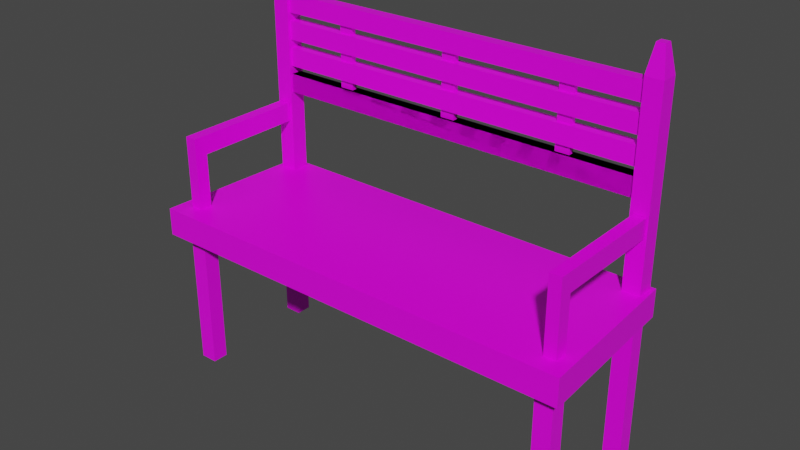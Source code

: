 # Source: Bench.blend  (saved by Blender 2.92.15; exported with 4.5.12 LTS)
import bpy
from mathutils import Matrix  # noqa: F401  (used for matrix-valued properties, if any)

bpy.ops.wm.read_factory_settings(use_empty=True)
scene = bpy.context.scene
scene.name = 'Scene'

# ---- collections
col_bench = bpy.data.collections.new('Bench'); scene.collection.children.link(col_bench)

# ---- images (referenced by path relative to the original .blend; pixels are not part of the script)
import os
ASSET_DIR = os.environ.get("B2B_ASSET_DIR", "")  # directory of the original .blend (textures are referenced by path, not embedded)
HERE = os.path.dirname(os.path.abspath(__file__))  # packed textures are extracted next to this script under _unpacked/

def load_image(name, relpath, width, height, colorspace="sRGB"):
    """Load a texture the original file referenced (path relative to the .blend, or extracted next to this script)."""
    p = next((c for c in (os.path.join(HERE, relpath), os.path.join(ASSET_DIR, relpath)) if relpath and os.path.exists(c)), "")
    if p:
        img = bpy.data.images.load(p, check_existing=True)
        img.name = name
    else:  # same state as the original file: an image datablock whose file is absent (Cycles renders it pink)
        img = bpy.data.images.new(name, width, height)
        img.source = "FILE"
        img.filepath = "//" + (relpath or name)
    img.colorspace_settings.name = colorspace
    return img
img_endesga_32_32x_png_006 = load_image('endesga-32-32x.png.006', 'endesga-32-32x.png', 1024, 1024, 'sRGB')

# ---- materials (node trees are filled in below, after node groups)
mat_material_007 = bpy.data.materials.new('Material.007')
mat_material_007.alpha_threshold = 0.0
mat_material_007.use_transparent_shadow = False
mat_material_007.line_color = (0.0, 0.0, 0.0, 1.0)

# ---- material node trees
mat_material_007.use_nodes = True; mat_material_007.node_tree.nodes.clear()
_N = mat_material_007.node_tree.nodes; _L = mat_material_007.node_tree.links
n0 = _N.new('ShaderNodeOutputMaterial'); n0.name = 'Material Output'; n0.location = (300, 300)
n1 = _N.new('ShaderNodeBsdfPrincipled'); n1.name = 'Principled BSDF'; n1.location = (10, 300)
n1.distribution = 'GGX'
n1.subsurface_method = 'BURLEY'
n1.inputs[2].default_value = 0.4
n1.inputs[3].default_value = 1.45
n1.inputs[27].default_value = (0.0, 0.0, 0.0, 1.0)
n1.inputs[28].default_value = 1.0
n2 = _N.new('ShaderNodeTexImage'); n2.name = 'Image Texture'; n2.location = (-324, 228)
n2.image = img_endesga_32_32x_png_006
_L.new(n1.outputs[0], n0.inputs[0])
_L.new(n2.outputs[0], n1.inputs[0])
n0.is_active_output = True

# ---- world
world_world = bpy.data.worlds.new('World'); scene.world = world_world
world_world.use_nodes = True; world_world.node_tree.nodes.clear()
_N = world_world.node_tree.nodes; _L = world_world.node_tree.links
n0 = _N.new('ShaderNodeOutputWorld'); n0.name = 'World Output'; n0.location = (300, 300)
n1 = _N.new('ShaderNodeBackground'); n1.name = 'Background'; n1.location = (10, 300)
n1.inputs[0].default_value = (0.05088, 0.05088, 0.05088, 1.0)
_L.new(n1.outputs[0], n0.inputs[0])
n0.is_active_output = True
world_world.color = (0.05088, 0.05088, 0.05088)
world_world.use_sun_shadow = False
world_world.sun_shadow_jitter_overblur = 0.0

# ---- meshes
me_cube_006 = bpy.data.meshes.new('Cube.006')
me_cube_006.from_pydata([(-0.7115, -1.915, 10.38), (-0.7115, -1.915, 12.38), (-0.7115, 1.963, 10.38), (-0.7115, 1.963, 12.38), (0.6413, -1.844, 10.38), (0.6413, -1.844, 12.38), (0.6413, 1.892, 10.38), (0.6413, 1.892, 12.38), (-0.4596, -1.658, 11.55), (-0.4596, -1.658, 0.07811), (-0.4596, -1.812, 11.55), (-0.4596, -1.812, 0.07811), (-0.5926, -1.658, 11.55), (-0.5926, -1.658, 0.07811), (-0.5926, -1.812, 11.55), (-0.5926, -1.812, 0.07811), (0.5608, -1.658, 11.55), (0.5608, -1.658, 0.07811), (0.5608, -1.812, 11.55), (0.5608, -1.812, 0.07811), (0.4278, -1.658, 11.55), (0.4278, -1.658, 0.07811), (0.4278, -1.812, 11.55), (0.4278, -1.812, 0.07811), (-0.4596, 1.86, 11.55), (-0.4596, 1.86, 0.07811), (-0.4596, 1.706, 11.55), (-0.4596, 1.706, 0.07811), (-0.5926, 1.86, 11.55), (-0.5926, 1.86, 0.07811), (-0.5926, 1.706, 11.55), (-0.5926, 1.706, 0.07811), (0.5608, 1.86, 11.55), (0.5608, 1.86, 0.07811), (0.5608, 1.706, 11.55), (0.5608, 1.706, 0.07811), (0.4278, 1.86, 11.55), (0.4278, 1.86, 0.07811), (0.4278, 1.706, 11.55), (0.4278, 1.706, 0.07811), (0.5819, 1.838, 10.38), (0.5819, -1.79, 10.38), (-0.6521, -1.856, 10.38), (-0.6521, 1.904, 10.38), (0.5819, -1.79, 11.53), (0.5819, 1.838, 11.53), (-0.6521, 1.904, 11.53), (-0.6521, -1.856, 11.53), (0.5721, -1.699, 27.93), (0.6111, -1.658, 12.34), (0.5721, -1.77, 27.93), (0.6111, -1.811, 12.34), (0.5056, -1.699, 27.93), (0.4666, -1.658, 12.34), (0.5056, -1.77, 27.93), (0.4666, -1.811, 12.34), (0.6111, -1.811, 25.98), (0.6111, -1.811, 24.03), (0.6111, -1.811, 22.08), (0.6111, -1.811, 20.13), (0.6111, -1.658, 25.98), (0.6111, -1.658, 24.03), (0.6111, -1.658, 22.08), (0.6111, -1.658, 20.13), (0.6111, -1.658, 18.18), (0.4666, -1.658, 25.98), (0.4666, -1.658, 24.03), (0.4666, -1.658, 22.08), (0.4666, -1.658, 20.13), (0.4666, -1.658, 18.18), (0.4666, -1.811, 20.13), (0.4666, -1.811, 22.08), (0.4666, -1.811, 24.03), (0.4666, -1.811, 25.98), (0.4666, -1.658, 20.13), (0.4666, -1.658, 22.08), (0.6111, -1.658, 22.08), (0.6111, -1.658, 20.13), (0.4666, -1.658, 22.08), (0.4666, -1.658, 24.03), (0.6111, -1.658, 24.03), (0.6111, -1.658, 22.08), (0.4666, -1.658, 24.03), (0.4666, -1.658, 25.98), (0.6111, -1.658, 25.98), (0.6111, -1.658, 24.03), (0.4919, -1.658, 20.44), (0.4919, -1.658, 21.77), (0.5859, -1.658, 21.77), (0.5859, -1.658, 20.44), (0.4919, -1.658, 22.39), (0.4919, -1.658, 23.72), (0.5859, -1.658, 23.72), (0.5859, -1.658, 22.39), (0.4919, -1.658, 24.34), (0.4919, -1.658, 25.67), (0.5859, -1.658, 25.67), (0.5859, -1.658, 24.34), (0.5721, 1.821, 27.93), (0.6111, 1.862, 12.34), (0.5721, 1.751, 27.93), (0.6111, 1.709, 12.34), (0.5056, 1.821, 27.93), (0.4666, 1.862, 12.34), (0.5056, 1.751, 27.93), (0.4666, 1.709, 12.34), (0.6111, 1.709, 25.98), (0.6111, 1.709, 24.03), (0.6111, 1.709, 22.08), (0.6111, 1.709, 20.13), (0.6111, 1.709, 18.18), (0.6111, 1.862, 25.98), (0.6111, 1.862, 24.03), (0.6111, 1.862, 22.08), (0.6111, 1.862, 20.13), (0.4666, 1.862, 25.98), (0.4666, 1.862, 24.03), (0.4666, 1.862, 22.08), (0.4666, 1.862, 20.13), (0.4666, 1.709, 18.18), (0.4666, 1.709, 20.13), (0.4666, 1.709, 22.08), (0.4666, 1.709, 24.03), (0.4666, 1.709, 25.98), (0.6111, 1.709, 20.13), (0.6111, 1.709, 22.08), (0.4666, 1.709, 22.08), (0.4666, 1.709, 20.13), (0.6111, 1.709, 22.08), (0.6111, 1.709, 24.03), (0.4666, 1.709, 24.03), (0.4666, 1.709, 22.08), (0.6111, 1.709, 24.03), (0.6111, 1.709, 25.98), (0.4666, 1.709, 25.98), (0.4666, 1.709, 24.03), (0.5859, 1.709, 20.44), (0.5859, 1.709, 21.77), (0.4919, 1.709, 21.77), (0.4919, 1.709, 20.44), (0.5859, 1.709, 22.39), (0.5859, 1.709, 23.72), (0.4919, 1.709, 23.72), (0.4919, 1.709, 22.39), (0.5859, 1.709, 24.34), (0.5859, 1.709, 25.67), (0.4919, 1.709, 25.67), (0.4919, 1.709, 24.34), (0.4901, -1.658, 18.47), (0.4901, -1.658, 19.84), (0.5877, -1.658, 19.84), (0.5877, -1.658, 18.47), (0.5877, 1.709, 18.47), (0.5877, 1.709, 19.84), (0.4901, 1.709, 19.84), (0.4901, 1.709, 18.47), (0.4901, -1.658, 18.47), (0.4901, -1.658, 19.84), (0.5877, -1.658, 19.84), (0.5877, -1.658, 18.47), (0.5877, 1.709, 18.47), (0.5877, 1.709, 19.84), (0.4901, 1.709, 19.84), (0.4901, 1.709, 18.47), (0.4647, -1.793, 16.26), (0.4647, -1.793, 17.63), (0.4647, -1.69, 17.63), (0.4647, -1.69, 16.26), (-0.4592, -1.69, 16.26), (-0.4592, -1.69, 17.63), (-0.4592, -1.793, 17.63), (-0.4592, -1.793, 16.26), (0.4647, 1.739, 16.26), (0.4647, 1.739, 17.63), (0.4647, 1.842, 17.63), (0.4647, 1.842, 16.26), (-0.4592, 1.842, 16.26), (-0.4592, 1.842, 17.63), (-0.4592, 1.739, 17.63), (-0.4592, 1.739, 16.26), (-0.5701, -1.69, 17.63), (-0.5701, -1.69, 16.26), (-0.5701, -1.793, 16.26), (-0.5701, -1.793, 17.63), (-0.5701, 1.842, 17.63), (-0.5701, 1.842, 16.26), (-0.5701, 1.739, 16.26), (-0.5701, 1.739, 17.63), (-0.4592, -1.69, 12.34), (-0.4592, -1.793, 12.34), (-0.4592, 1.842, 12.34), (-0.4592, 1.739, 12.34), (-0.5701, -1.69, 12.34), (-0.5701, -1.793, 12.34), (-0.5701, 1.842, 12.34), (-0.5701, 1.739, 12.34), (0.5877, 1.178, 19.84), (0.5877, 1.0, 19.84), (0.5877, 0.1143, 19.84), (0.5877, -0.06296, 19.84), (0.5877, -0.9491, 19.84), (0.5877, -1.126, 19.84), (0.4901, 1.178, 19.84), (0.4901, 1.0, 19.84), (0.4901, 0.1143, 19.84), (0.4901, -0.06296, 19.84), (0.4901, -0.9491, 19.84), (0.4901, -1.126, 19.84), (0.4919, -1.126, 20.44), (0.4919, -0.9491, 20.44), (0.4919, -0.06296, 20.44), (0.4919, 0.1143, 20.44), (0.4919, 1.0, 20.44), (0.4919, 1.178, 20.44), (0.5859, 1.178, 20.44), (0.5859, 1.0, 20.44), (0.5859, 0.1143, 20.44), (0.5859, -0.06296, 20.44), (0.5859, -0.9491, 20.44), (0.5859, -1.126, 20.44), (0.5859, 1.178, 21.77), (0.5859, 1.0, 21.77), (0.5859, 0.1143, 21.77), (0.5859, -0.06296, 21.77), (0.5859, -0.9491, 21.77), (0.5859, -1.126, 21.77), (0.4919, 1.178, 21.77), (0.4919, 1.0, 21.77), (0.4919, 0.1143, 21.77), (0.4919, -0.06296, 21.77), (0.4919, -0.9491, 21.77), (0.4919, -1.126, 21.77), (0.4919, -1.126, 22.39), (0.4919, -0.9491, 22.39), (0.4919, -0.06296, 22.39), (0.4919, 0.1143, 22.39), (0.4919, 1.0, 22.39), (0.4919, 1.178, 22.39), (0.5859, 1.178, 22.39), (0.5859, 1.0, 22.39), (0.5859, 0.1143, 22.39), (0.5859, -0.06296, 22.39), (0.5859, -0.9491, 22.39), (0.5859, -1.126, 22.39), (0.5859, 1.178, 23.72), (0.5859, 1.0, 23.72), (0.5859, 0.1143, 23.72), (0.5859, -0.06296, 23.72), (0.5859, -0.9491, 23.72), (0.5859, -1.126, 23.72), (0.4919, 1.178, 23.72), (0.4919, 1.0, 23.72), (0.4919, 0.1143, 23.72), (0.4919, -0.06296, 23.72), (0.4919, -0.9491, 23.72), (0.4919, -1.126, 23.72), (0.4919, -1.126, 24.34), (0.4919, -0.9491, 24.34), (0.4919, -0.06296, 24.34), (0.4919, 0.1143, 24.34), (0.4919, 1.0, 24.34), (0.4919, 1.178, 24.34), (0.5859, 1.178, 24.34), (0.5859, 1.0, 24.34), (0.5859, 0.1143, 24.34), (0.5859, -0.06296, 24.34), (0.5859, -0.9491, 24.34), (0.5859, -1.126, 24.34), (0.562, 1.152, 19.84), (0.5157, 1.152, 19.84), (0.5157, 1.026, 19.84), (0.562, 1.026, 19.84), (0.562, 0.08862, 19.84), (0.5157, 0.08862, 19.84), (0.5157, -0.0373, 19.84), (0.562, -0.0373, 19.84), (0.562, -0.9748, 19.84), (0.5157, -0.9748, 19.84), (0.5157, -1.101, 19.84), (0.562, -1.101, 19.84), (0.5602, 1.152, 21.77), (0.5175, 1.152, 21.77), (0.5175, 1.026, 21.77), (0.5602, 1.026, 21.77), (0.5602, 0.08862, 21.77), (0.5175, 0.08862, 21.77), (0.5175, -0.0373, 21.77), (0.5602, -0.0373, 21.77), (0.5602, -0.9748, 21.77), (0.5175, -0.9748, 21.77), (0.5175, -1.101, 21.77), (0.5602, -1.101, 21.77), (0.5602, 1.152, 23.72), (0.5175, 1.152, 23.72), (0.5175, 1.026, 23.72), (0.5602, 1.026, 23.72), (0.5602, 0.08862, 23.72), (0.5175, 0.08862, 23.72), (0.5175, -0.0373, 23.72), (0.5602, -0.0373, 23.72), (0.5602, -0.9748, 23.72), (0.5175, -0.9748, 23.72), (0.5175, -1.101, 23.72), (0.5602, -1.101, 23.72), (0.5157, 1.152, 20.46), (0.562, 1.152, 20.46), (0.562, 1.026, 20.46), (0.5157, 1.026, 20.46), (0.5157, 0.08862, 20.46), (0.562, 0.08862, 20.46), (0.562, -0.0373, 20.46), (0.5157, -0.0373, 20.46), (0.5157, -0.9748, 20.46), (0.562, -0.9748, 20.46), (0.562, -1.101, 20.46), (0.5157, -1.101, 20.46), (0.5175, 1.152, 22.38), (0.5602, 1.152, 22.38), (0.5602, 1.026, 22.38), (0.5175, 1.026, 22.38), (0.5175, 0.08862, 22.38), (0.5602, 0.08862, 22.38), (0.5602, -0.0373, 22.38), (0.5175, -0.0373, 22.38), (0.5175, -0.9748, 22.38), (0.5602, -0.9748, 22.38), (0.5602, -1.101, 22.38), (0.5175, -1.101, 22.38), (0.5175, 1.152, 24.33), (0.5602, 1.152, 24.33), (0.5602, 1.026, 24.33), (0.5175, 1.026, 24.33), (0.5175, 0.08862, 24.33), (0.5602, 0.08862, 24.33), (0.5602, -0.0373, 24.33), (0.5175, -0.0373, 24.33), (0.5175, -0.9748, 24.33), (0.5602, -0.9748, 24.33), (0.5602, -1.101, 24.33), (0.5175, -1.101, 24.33), (-0.7115, -1.915, 12.38), (-0.7115, 1.963, 12.38), (0.6413, -1.844, 12.38), (0.6413, 1.892, 12.38)], [], [(2, 3, 7, 6), (4, 5, 1, 0), (8, 10, 11, 9), (10, 14, 15, 11), (14, 12, 13, 15), (12, 8, 9, 13), (10, 8, 12, 14), (15, 13, 9, 11), (16, 18, 19, 17), (18, 22, 23, 19), (22, 20, 21, 23), (20, 16, 17, 21), (18, 16, 20, 22), (23, 21, 17, 19), (24, 26, 27, 25), (26, 30, 31, 27), (30, 28, 29, 31), (28, 24, 25, 29), (26, 24, 28, 30), (31, 29, 25, 27), (32, 34, 35, 33), (34, 38, 39, 35), (38, 36, 37, 39), (36, 32, 33, 37), (34, 32, 36, 38), (39, 37, 33, 35), (41, 42, 47, 44), (40, 41, 44, 45), (40, 45, 46, 43), (42, 43, 46, 47), (47, 46, 45, 44), (2, 0, 1, 3), (4, 6, 7, 5), (2, 43, 42, 0), (0, 42, 41, 4), (4, 41, 40, 6), (48, 52, 54, 50), (53, 49, 51, 55), (56, 50, 54, 73), (60, 48, 50, 56), (65, 52, 48, 60), (73, 54, 52, 65), (69, 148, 151, 64, 49, 53), (70, 71, 67, 68), (71, 72, 66, 67), (72, 73, 65, 66), (64, 63, 59, 51, 49), (152, 153, 150, 151), (59, 70, 55, 51), (63, 62, 58, 59), (62, 61, 57, 58), (61, 60, 56, 57), (55, 70, 68, 69, 53), (59, 58, 71, 70), (58, 57, 72, 71), (57, 56, 73, 72), (68, 67, 75, 74), (67, 62, 76, 75), (62, 63, 77, 76), (63, 68, 74, 77), (67, 66, 79, 78), (66, 61, 80, 79), (61, 62, 81, 80), (62, 67, 78, 81), (66, 65, 83, 82), (65, 60, 84, 83), (60, 61, 85, 84), (61, 66, 82, 85), (74, 75, 87, 86), (75, 76, 88, 87), (76, 77, 89, 88), (77, 74, 86, 89), (78, 79, 91, 90), (79, 80, 92, 91), (80, 81, 93, 92), (81, 78, 90, 93), (82, 83, 95, 94), (83, 84, 96, 95), (84, 85, 97, 96), (85, 82, 94, 97), (98, 102, 104, 100), (103, 99, 101, 105), (106, 100, 104, 123), (111, 98, 100, 106), (115, 102, 98, 111), (123, 104, 102, 115), (103, 118, 114, 99), (120, 121, 117, 118), (121, 122, 116, 117), (122, 123, 115, 116), (99, 114, 109, 110, 101), (118, 117, 113, 114), (117, 116, 112, 113), (116, 115, 111, 112), (101, 110, 119, 105), (114, 113, 108, 109), (113, 112, 107, 108), (112, 111, 106, 107), (105, 119, 120, 118, 103), (155, 152, 151, 148), (109, 108, 125, 124), (108, 121, 126, 125), (121, 120, 127, 126), (120, 109, 124, 127), (108, 107, 129, 128), (107, 122, 130, 129), (122, 121, 131, 130), (121, 108, 128, 131), (107, 106, 133, 132), (106, 123, 134, 133), (123, 122, 135, 134), (122, 107, 132, 135), (124, 125, 137, 136), (125, 126, 138, 137), (126, 127, 139, 138), (127, 124, 136, 139), (128, 129, 141, 140), (129, 130, 142, 141), (130, 131, 143, 142), (131, 128, 140, 143), (132, 133, 145, 144), (133, 134, 146, 145), (134, 135, 147, 146), (135, 132, 144, 147), (69, 68, 149, 148), (68, 63, 150, 149), (63, 64, 151, 150), (110, 109, 153, 152), (109, 120, 154, 153), (120, 119, 155, 154), (119, 110, 152, 155), (153, 154, 149, 150), (154, 155, 148, 149), (6, 40, 43, 2), (168, 169, 166, 167), (171, 168, 167, 164), (169, 170, 165, 166), (170, 171, 164, 165), (176, 177, 174, 175), (179, 176, 175, 172), (177, 178, 173, 174), (178, 179, 172, 173), (176, 179, 191, 190), (179, 178, 187, 186), (180, 181, 182, 183), (184, 185, 186, 187), (170, 169, 180, 183), (169, 168, 181, 180), (178, 177, 184, 187), (171, 170, 183, 182), (177, 176, 185, 184), (171, 182, 193, 189), (190, 191, 195, 194), (188, 189, 193, 192), (181, 168, 188, 192), (179, 186, 195, 191), (186, 185, 194, 195), (168, 171, 189, 188), (182, 181, 192, 193), (185, 176, 190, 194), (163, 156, 157, 207, 206, 205, 204, 203, 202, 162), (162, 202, 196, 161), (297, 298, 335, 332), (203, 204, 198, 197), (279, 276, 313, 314), (205, 206, 200, 199), (299, 296, 333, 334), (207, 157, 158, 201), (163, 160, 159, 156), (161, 196, 197, 198, 199, 200, 201, 158, 159, 160), (139, 213, 212, 211, 210, 209, 208, 86, 87, 231, 230, 229, 228, 227, 226, 138), (138, 226, 220, 137), (270, 271, 306, 307), (227, 228, 222, 221), (290, 291, 326, 327), (229, 230, 224, 223), (276, 277, 312, 313), (231, 87, 88, 225), (136, 214, 213, 139), (213, 214, 215, 212), (215, 216, 211, 212), (211, 216, 217, 210), (217, 218, 209, 210), (209, 218, 219, 208), (219, 89, 86, 208), (137, 220, 221, 222, 223, 224, 225, 88, 89, 219, 218, 217, 216, 215, 214, 136), (143, 237, 236, 235, 234, 233, 232, 90, 91, 255, 254, 253, 252, 251, 250, 142), (142, 250, 244, 141), (296, 297, 332, 333), (251, 252, 246, 245), (269, 270, 307, 304), (253, 254, 248, 247), (289, 290, 327, 324), (255, 91, 92, 249), (140, 238, 237, 143), (237, 238, 239, 236), (239, 240, 235, 236), (235, 240, 241, 234), (241, 242, 233, 234), (233, 242, 243, 232), (243, 93, 90, 232), (141, 244, 245, 246, 247, 248, 249, 92, 93, 243, 242, 241, 240, 239, 238, 140), (147, 261, 260, 259, 258, 257, 256, 94, 95, 146), (146, 95, 96, 145), (144, 262, 261, 147), (261, 262, 263, 260), (263, 264, 259, 260), (259, 264, 265, 258), (265, 266, 257, 258), (257, 266, 267, 256), (267, 97, 94, 256), (145, 96, 97, 267, 266, 265, 264, 263, 262, 144), (196, 202, 269, 268), (202, 203, 270, 269), (203, 197, 271, 270), (197, 196, 268, 271), (198, 204, 273, 272), (204, 205, 274, 273), (205, 199, 275, 274), (199, 198, 272, 275), (200, 206, 277, 276), (206, 207, 278, 277), (207, 201, 279, 278), (201, 200, 276, 279), (220, 226, 281, 280), (226, 227, 282, 281), (227, 221, 283, 282), (221, 220, 280, 283), (222, 228, 285, 284), (228, 229, 286, 285), (229, 223, 287, 286), (223, 222, 284, 287), (224, 230, 289, 288), (230, 231, 290, 289), (231, 225, 291, 290), (225, 224, 288, 291), (244, 250, 293, 292), (250, 251, 294, 293), (251, 245, 295, 294), (245, 244, 292, 295), (246, 252, 297, 296), (252, 253, 298, 297), (253, 247, 299, 298), (247, 246, 296, 299), (248, 254, 301, 300), (254, 255, 302, 301), (255, 249, 303, 302), (249, 248, 300, 303), (305, 304, 307, 306), (309, 308, 311, 310), (313, 312, 315, 314), (317, 316, 319, 318), (321, 320, 323, 322), (325, 324, 327, 326), (329, 328, 331, 330), (333, 332, 335, 334), (337, 336, 339, 338), (277, 278, 315, 312), (284, 285, 320, 321), (298, 299, 334, 335), (278, 279, 314, 315), (287, 284, 321, 322), (285, 286, 323, 320), (292, 293, 328, 329), (272, 273, 308, 309), (286, 287, 322, 323), (295, 292, 329, 330), (275, 272, 309, 310), (293, 294, 331, 328), (273, 274, 311, 308), (300, 301, 336, 337), (280, 281, 316, 317), (294, 295, 330, 331), (274, 275, 310, 311), (303, 300, 337, 338), (283, 280, 317, 318), (301, 302, 339, 336), (281, 282, 319, 316), (288, 289, 324, 325), (302, 303, 338, 339), (268, 269, 304, 305), (282, 283, 318, 319), (291, 288, 325, 326), (271, 268, 305, 306), (342, 343, 341, 340)])
_uv = me_cube_006.uv_layers.new(name='UVMap')
_uv.uv.foreach_set('vector', [0.04424, 0.2024, 0.04424, 0.2024, 0.04424, 0.2024, 0.04424, 0.2024, 0.04424, 0.2024, 0.04424, 0.2024, 0.04424, 0.2024, 0.04424, 0.2024, 0.04424, 0.2024, 0.04424, 0.2024, 0.04424, 0.2024, 0.04424, 0.2024, 0.04424, 0.2024, 0.04424, 0.2024, 0.04424, 0.2024, 0.04424, 0.2024, 0.04424, 0.2024, 0.04424, 0.2024, 0.04424, 0.2024, 0.04424, 0.2024, 0.04424, 0.2024, 0.04424, 0.2024, 0.04424, 0.2024, 0.04424, 0.2024, 0.04424, 0.2024, 0.04424, 0.2024, 0.04424, 0.2024, 0.04424, 0.2024, 0.04424, 0.2024, 0.04424, 0.2024, 0.04424, 0.2024, 0.04424, 0.2024, 0.04424, 0.2024, 0.04424, 0.2024, 0.04424, 0.2024, 0.04424, 0.2024, 0.04424, 0.2024, 0.04424, 0.2024, 0.04424, 0.2024, 0.04424, 0.2024, 0.04424, 0.2024, 0.04424, 0.2024, 0.04424, 0.2024, 0.04424, 0.2024, 0.04424, 0.2024, 0.04424, 0.2024, 0.04424, 0.2024, 0.04424, 0.2024, 0.04424, 0.2024, 0.04424, 0.2024, 0.04424, 0.2024, 0.04424, 0.2024, 0.04424, 0.2024, 0.04424, 0.2024, 0.04424, 0.2024, 0.04424, 0.2024, 0.04424, 0.2024, 0.04424, 0.2024, 0.04424, 0.2024, 0.04424, 0.2024, 0.04424, 0.2024, 0.04424, 0.2024, 0.04424, 0.2024, 0.04424, 0.2024, 0.04424, 0.2024, 0.04424, 0.2024, 0.04424, 0.2024, 0.04424, 0.2024, 0.04424, 0.2024, 0.04424, 0.2024, 0.04424, 0.2024, 0.04424, 0.2024, 0.04424, 0.2024, 0.04424, 0.2024, 0.04424, 0.2024, 0.04424, 0.2024, 0.04424, 0.2024, 0.04424, 0.2024, 0.04424, 0.2024, 0.04424, 0.2024, 0.04424, 0.2024, 0.04424, 0.2024, 0.04424, 0.2024, 0.04424, 0.2024, 0.04424, 0.2024, 0.04424, 0.2024, 0.04424, 0.2024, 0.04424, 0.2024, 0.04424, 0.2024, 0.04424, 0.2024, 0.04424, 0.2024, 0.04424, 0.2024, 0.04424, 0.2024, 0.04424, 0.2024, 0.04424, 0.2024, 0.04424, 0.2024, 0.04424, 0.2024, 0.04424, 0.2024, 0.04424, 0.2024, 0.04424, 0.2024, 0.04424, 0.2024, 0.04424, 0.2024, 0.04424, 0.2024, 0.04424, 0.2024, 0.04424, 0.2024, 0.04424, 0.2024, 0.04424, 0.2024, 0.04424, 0.2024, 0.04424, 0.2024, 0.04424, 0.2024, 0.04424, 0.2024, 0.04424, 0.2024, 0.04424, 0.2024, 0.04424, 0.2024, 0.04424, 0.2024, 0.04424, 0.2024, 0.04424, 0.2024, 0.04424, 0.2024, 0.04424, 0.2024, 0.04424, 0.2024, 0.04424, 0.2024, 0.04424, 0.2024, 0.04424, 0.2024, 0.04424, 0.2024, 0.04424, 0.2024, 0.04424, 0.2024, 0.04424, 0.2024, 0.04424, 0.2024, 0.04424, 0.2024, 0.04424, 0.2024, 0.04424, 0.2024, 0.04424, 0.2024, 0.04424, 0.2024, 0.04424, 0.2024, 0.04424, 0.2024, 0.04424, 0.2024, 0.04424, 0.2024, 0.04424, 0.2024, 0.04424, 0.2024, 0.04424, 0.2024, 0.04424, 0.2024, 0.04424, 0.2024, 0.04424, 0.2024, 0.04424, 0.2024, 0.04424, 0.2024, 0.04424, 0.2024, 0.04424, 0.2024, 0.04424, 0.2024, 0.04424, 0.2024, 0.04424, 0.2024, 0.04424, 0.2024, 0.04424, 0.2024, 0.04424, 0.2024, 0.04424, 0.2024, 0.04424, 0.2024, 0.04424, 0.2024, 0.04424, 0.2024, 0.04424, 0.2024, 0.04424, 0.2024, 0.04424, 0.2024, 0.04424, 0.2024, 0.04424, 0.2024, 0.04424, 0.2024, 0.04424, 0.2024, 0.04424, 0.2024, 0.04424, 0.2024, 0.04424, 0.2024, 0.04424, 0.2024, 0.04424, 0.2024, 0.04424, 0.2024, 0.04424, 0.2024, 0.04424, 0.2024, 0.04424, 0.2024, 0.04424, 0.2024, 0.04424, 0.2024, 0.04424, 0.2024, 0.04424, 0.2024, 0.04424, 0.2024, 0.04424, 0.2024, 0.04424, 0.2024, 0.04424, 0.2024, 0.04424, 0.2024, 0.04424, 0.2024, 0.04424, 0.2024, 0.04424, 0.2024, 0.04424, 0.2024, 0.04424, 0.2024, 0.04424, 0.2024, 0.04424, 0.2024, 0.04424, 0.2024, 0.04424, 0.2024, 0.04424, 0.2024, 0.04424, 0.2024, 0.04424, 0.2024, 0.04424, 0.2024, 0.04424, 0.2024, 0.04424, 0.2024, 0.04424, 0.2024, 0.04424, 0.2024, 0.04424, 0.2024, 0.04424, 0.2024, 0.04424, 0.2024, 0.04424, 0.2024, 0.04424, 0.2024, 0.04424, 0.2024, 0.04424, 0.2024, 0.04424, 0.2024, 0.04424, 0.2024, 0.04424, 0.2024, 0.04424, 0.2024, 0.04424, 0.2024, 0.04424, 0.2024, 0.04424, 0.2024, 0.04424, 0.2024, 0.04424, 0.2024, 0.04424, 0.2024, 0.04424, 0.2024, 0.04424, 0.2024, 0.04424, 0.2024, 0.04424, 0.2024, 0.04424, 0.2024, 0.04424, 0.2024, 0.04424, 0.2024, 0.04424, 0.2024, 0.04424, 0.2024, 0.04424, 0.2024, 0.04424, 0.2024, 0.04424, 0.2024, 0.04424, 0.2024, 0.04424, 0.2024, 0.04424, 0.2024, 0.04424, 0.2024, 0.04424, 0.2024, 0.04424, 0.2024, 0.04424, 0.2024, 0.04424, 0.2024, 0.04424, 0.2024, 0.04424, 0.2024, 0.04424, 0.2024, 0.04424, 0.2024, 0.04424, 0.2024, 0.04424, 0.2024, 0.04424, 0.2024, 0.04424, 0.2024, 0.04424, 0.2024, 0.04424, 0.2024, 0.04424, 0.2024, 0.04424, 0.2024, 0.04424, 0.2024, 0.04424, 0.2024, 0.04424, 0.2024, 0.04424, 0.2024, 0.04424, 0.2024, 0.04424, 0.2024, 0.04424, 0.2024, 0.04424, 0.2024, 0.04424, 0.2024, 0.04424, 0.2024, 0.04424, 0.2024, 0.04424, 0.2024, 0.04424, 0.2024, 0.04424, 0.2024, 0.04424, 0.2024, 0.04424, 0.2024, 0.04424, 0.2024, 0.04424, 0.2024, 0.04424, 0.2024, 0.04424, 0.2024, 0.04424, 0.2024, 0.04424, 0.2024, 0.04424, 0.2024, 0.04424, 0.2024, 0.04424, 0.2024, 0.04424, 0.2024, 0.04424, 0.2024, 0.04424, 0.2024, 0.04424, 0.2024, 0.04424, 0.2024, 0.04424, 0.2024, 0.04424, 0.2024, 0.04424, 0.2024, 0.04424, 0.2024, 0.04424, 0.2024, 0.04424, 0.2024, 0.04424, 0.2024, 0.04424, 0.2024, 0.04424, 0.2024, 0.04424, 0.2024, 0.04424, 0.2024, 0.04424, 0.2024, 0.04424, 0.2024, 0.04424, 0.2024, 0.04424, 0.2024, 0.04424, 0.2024, 0.04424, 0.2024, 0.04424, 0.2024, 0.04424, 0.2024, 0.04424, 0.2024, 0.04424, 0.2024, 0.04424, 0.2024, 0.04424, 0.2024, 0.04424, 0.2024, 0.04424, 0.2024, 0.04424, 0.2024, 0.04424, 0.2024, 0.04424, 0.2024, 0.04424, 0.2024, 0.04424, 0.2024, 0.04424, 0.2024, 0.04424, 0.2024, 0.04424, 0.2024, 0.04424, 0.2024, 0.04424, 0.2024, 0.04424, 0.2024, 0.04424, 0.2024, 0.04424, 0.2024, 0.04424, 0.2024, 0.04424, 0.2024, 0.04424, 0.2024, 0.04424, 0.2024, 0.04424, 0.2024, 0.04424, 0.2024, 0.04424, 0.2024, 0.04424, 0.2024, 0.04424, 0.2024, 0.04424, 0.2024, 0.04424, 0.2024, 0.04424, 0.2024, 0.04424, 0.2024, 0.04424, 0.2024, 0.04424, 0.2024, 0.04424, 0.2024, 0.04424, 0.2024, 0.04424, 0.2024, 0.04424, 0.2024, 0.04424, 0.2024, 0.04424, 0.2024, 0.04424, 0.2024, 0.04424, 0.2024, 0.04424, 0.2024, 0.04424, 0.2024, 0.04424, 0.2024, 0.04424, 0.2024, 0.04424, 0.2024, 0.04424, 0.2024, 0.04424, 0.2024, 0.04424, 0.2024, 0.04424, 0.2024, 0.04424, 0.2024, 0.04424, 0.2024, 0.04424, 0.2024, 0.04424, 0.2024, 0.04424, 0.2024, 0.04424, 0.2024, 0.04424, 0.2024, 0.04424, 0.2024, 0.04424, 0.2024, 0.04424, 0.2024, 0.04424, 0.2024, 0.04424, 0.2024, 0.04424, 0.2024, 0.04424, 0.2024, 0.04424, 0.2024, 0.04424, 0.2024, 0.04424, 0.2024, 0.04424, 0.2024, 0.04424, 0.2024, 0.04424, 0.2024, 0.04424, 0.2024, 0.04424, 0.2024, 0.04424, 0.2024, 0.04424, 0.2024, 0.04424, 0.2024, 0.04424, 0.2024, 0.04424, 0.2024, 0.04424, 0.2024, 0.04424, 0.2024, 0.04424, 0.2024, 0.04424, 0.2024, 0.04424, 0.2024, 0.04424, 0.2024, 0.04424, 0.2024, 0.04424, 0.2024, 0.04424, 0.2024, 0.04424, 0.2024, 0.04424, 0.2024, 0.04424, 0.2024, 0.04424, 0.2024, 0.04424, 0.2024, 0.04424, 0.2024, 0.04424, 0.2024, 0.04424, 0.2024, 0.04424, 0.2024, 0.04424, 0.2024, 0.04424, 0.2024, 0.04424, 0.2024, 0.04424, 0.2024, 0.04424, 0.2024, 0.04424, 0.2024, 0.04424, 0.2024, 0.04424, 0.2024, 0.04424, 0.2024, 0.04424, 0.2024, 0.04424, 0.2024, 0.04424, 0.2024, 0.04424, 0.2024, 0.04424, 0.2024, 0.04424, 0.2024, 0.04424, 0.2024, 0.04424, 0.2024, 0.04424, 0.2024, 0.04424, 0.2024, 0.04424, 0.2024, 0.04424, 0.2024, 0.04424, 0.2024, 0.04424, 0.2024, 0.04424, 0.2024, 0.04424, 0.2024, 0.04424, 0.2024, 0.04424, 0.2024, 0.04424, 0.2024, 0.04424, 0.2024, 0.04424, 0.2024, 0.04424, 0.2024, 0.04424, 0.2024, 0.04424, 0.2024, 0.04424, 0.2024, 0.04424, 0.2024, 0.04424, 0.2024, 0.04424, 0.2024, 0.04424, 0.2024, 0.04424, 0.2024, 0.04424, 0.2024, 0.04424, 0.2024, 0.04424, 0.2024, 0.04424, 0.2024, 0.04424, 0.2024, 0.04424, 0.2024, 0.04424, 0.2024, 0.04424, 0.2024, 0.04424, 0.2024, 0.04424, 0.2024, 0.04424, 0.2024, 0.04424, 0.2024, 0.04424, 0.2024, 0.04424, 0.2024, 0.04424, 0.2024, 0.04424, 0.2024, 0.04424, 0.2024, 0.04424, 0.2024, 0.04424, 0.2024, 0.04424, 0.2024, 0.04424, 0.2024, 0.04424, 0.2024, 0.04424, 0.2024, 0.04424, 0.2024, 0.04424, 0.2024, 0.04424, 0.2024, 0.04424, 0.2024, 0.04424, 0.2024, 0.04424, 0.2024, 0.04424, 0.2024, 0.04424, 0.2024, 0.04424, 0.2024, 0.04424, 0.2024, 0.04424, 0.2024, 0.04424, 0.2024, 0.04424, 0.2024, 0.04424, 0.2024, 0.04424, 0.2024, 0.04424, 0.2024, 0.04424, 0.2024, 0.04424, 0.2024, 0.04424, 0.2024, 0.04424, 0.2024, 0.04424, 0.2024, 0.04424, 0.2024, 0.04424, 0.2024, 0.04424, 0.2024, 0.04424, 0.2024, 0.04424, 0.2024, 0.04424, 0.2024, 0.04424, 0.2024, 0.04424, 0.2024, 0.04424, 0.2024, 0.04424, 0.2024, 0.04424, 0.2024, 0.04424, 0.2024, 0.04424, 0.2024, 0.04424, 0.2024, 0.04424, 0.2024, 0.04424, 0.2024, 0.04424, 0.2024, 0.04424, 0.2024, 0.04424, 0.2024, 0.04424, 0.2024, 0.04424, 0.2024, 0.04424, 0.2024, 0.04424, 0.2024, 0.04424, 0.2024, 0.04424, 0.2024, 0.04424, 0.2024, 0.04424, 0.2024, 0.04424, 0.2024, 0.04424, 0.2024, 0.04424, 0.2024, 0.04424, 0.2024, 0.04424, 0.2024, 0.04424, 0.2024, 0.04424, 0.2024, 0.04424, 0.2024, 0.04424, 0.2024, 0.04424, 0.2024, 0.04424, 0.2024, 0.04424, 0.2024, 0.04424, 0.2024, 0.04424, 0.2024, 0.04424, 0.2024, 0.04424, 0.2024, 0.04424, 0.2024, 0.04424, 0.2024, 0.04424, 0.2024, 0.04424, 0.2024, 0.04424, 0.2024, 0.04424, 0.2024, 0.04424, 0.2024, 0.04424, 0.2024, 0.04424, 0.2024, 0.04424, 0.2024, 0.04424, 0.2024, 0.04424, 0.2024, 0.04424, 0.2024, 0.04424, 0.2024, 0.04424, 0.2024, 0.04424, 0.2024, 0.04424, 0.2024, 0.04424, 0.2024, 0.04424, 0.2024, 0.04424, 0.2024, 0.04424, 0.2024, 0.04424, 0.2024, 0.04424, 0.2024, 0.04424, 0.2024, 0.04424, 0.2024, 0.04424, 0.2024, 0.04424, 0.2024, 0.04424, 0.2024, 0.04424, 0.2024, 0.04424, 0.2024, 0.04424, 0.2024, 0.04424, 0.2024, 0.04424, 0.2024, 0.04424, 0.2024, 0.04424, 0.2024, 0.04424, 0.2024, 0.04424, 0.2024, 0.04424, 0.2024, 0.04424, 0.2024, 0.04424, 0.2024, 0.04424, 0.2024, 0.04424, 0.2024, 0.04424, 0.2024, 0.04424, 0.2024, 0.04424, 0.2024, 0.04424, 0.2024, 0.04424, 0.2024, 0.04424, 0.2024, 0.04424, 0.2024, 0.04424, 0.2024, 0.04424, 0.2024, 0.04424, 0.2024, 0.04424, 0.2024, 0.04424, 0.2024, 0.04424, 0.2024, 0.04424, 0.2024, 0.04424, 0.2024, 0.04424, 0.2024, 0.04424, 0.2024, 0.04424, 0.2024, 0.04424, 0.2024, 0.04424, 0.2024, 0.04424, 0.2024, 0.04424, 0.2024, 0.04424, 0.2024, 0.04424, 0.2024, 0.04424, 0.2024, 0.04424, 0.2024, 0.04424, 0.2024, 0.04424, 0.2024, 0.04424, 0.2024, 0.04424, 0.2024, 0.04424, 0.2024, 0.04424, 0.2024, 0.04424, 0.2024, 0.04424, 0.2024, 0.04424, 0.2024, 0.04424, 0.2024, 0.04424, 0.2024, 0.04424, 0.2024, 0.04424, 0.2024, 0.04424, 0.2024, 0.04424, 0.2024, 0.04424, 0.2024, 0.04424, 0.2024, 0.04424, 0.2024, 0.04424, 0.2024, 0.04424, 0.2024, 0.04424, 0.2024, 0.04424, 0.2024, 0.04424, 0.2024, 0.04424, 0.2024, 0.04424, 0.2024, 0.04424, 0.2024, 0.04424, 0.2024, 0.04424, 0.2024, 0.04424, 0.2024, 0.04424, 0.2024, 0.04424, 0.2024, 0.04424, 0.2024, 0.04424, 0.2024, 0.04424, 0.2024, 0.04424, 0.2024, 0.04424, 0.2024, 0.04424, 0.2024, 0.04424, 0.2024, 0.04424, 0.2024, 0.04424, 0.2024, 0.04424, 0.2024, 0.04424, 0.2024, 0.04424, 0.2024, 0.04424, 0.2024, 0.04424, 0.2024, 0.04424, 0.2024, 0.04424, 0.2024, 0.04424, 0.2024, 0.04424, 0.2024, 0.04424, 0.2024, 0.04424, 0.2024, 0.04424, 0.2024, 0.04424, 0.2024, 0.04424, 0.2024, 0.04424, 0.2024, 0.04424, 0.2024, 0.04424, 0.2024, 0.04424, 0.2024, 0.04424, 0.2024, 0.04424, 0.2024, 0.04424, 0.2024, 0.04424, 0.2024, 0.04424, 0.2024, 0.04424, 0.2024, 0.04424, 0.2024, 0.04424, 0.2024, 0.04424, 0.2024, 0.04424, 0.2024, 0.04424, 0.2024, 0.04424, 0.2024, 0.04424, 0.2024, 0.04424, 0.2024, 0.04424, 0.2024, 0.04424, 0.2024, 0.04424, 0.2024, 0.04424, 0.2024, 0.04424, 0.2024, 0.04424, 0.2024, 0.04424, 0.2024, 0.04424, 0.2024, 0.04424, 0.2024, 0.04424, 0.2024, 0.04424, 0.2024, 0.04424, 0.2024, 0.04424, 0.2024, 0.04424, 0.2024, 0.04424, 0.2024, 0.04424, 0.2024, 0.04424, 0.2024, 0.04424, 0.2024, 0.04424, 0.2024, 0.04424, 0.2024, 0.04424, 0.2024, 0.04424, 0.2024, 0.04424, 0.2024, 0.04424, 0.2024, 0.04424, 0.2024, 0.04424, 0.2024, 0.04424, 0.2024, 0.04424, 0.2024, 0.04424, 0.2024, 0.04424, 0.2024, 0.04424, 0.2024, 0.04424, 0.2024, 0.04424, 0.2024, 0.04424, 0.2024, 0.04424, 0.2024, 0.04424, 0.2024, 0.04424, 0.2024, 0.04424, 0.2024, 0.04424, 0.2024, 0.04424, 0.2024, 0.04424, 0.2024, 0.04424, 0.2024, 0.04424, 0.2024, 0.04424, 0.2024, 0.04424, 0.2024, 0.04424, 0.2024, 0.04424, 0.2024, 0.04424, 0.2024, 0.04424, 0.2024, 0.04424, 0.2024, 0.04424, 0.2024, 0.04424, 0.2024, 0.04424, 0.2024, 0.04424, 0.2024, 0.04424, 0.2024, 0.04424, 0.2024, 0.04424, 0.2024, 0.04424, 0.2024, 0.04424, 0.2024, 0.04424, 0.2024, 0.04424, 0.2024, 0.04424, 0.2024, 0.04424, 0.2024, 0.04424, 0.2024, 0.04424, 0.2024, 0.04424, 0.2024, 0.04424, 0.2024, 0.04424, 0.2024, 0.04424, 0.2024, 0.04424, 0.2024, 0.04424, 0.2024, 0.04424, 0.2024, 0.04424, 0.2024, 0.04424, 0.2024, 0.04424, 0.2024, 0.04424, 0.2024, 0.04424, 0.2024, 0.04424, 0.2024, 0.04424, 0.2024, 0.04424, 0.2024, 0.04424, 0.2024, 0.04424, 0.2024, 0.04424, 0.2024, 0.04424, 0.2024, 0.04424, 0.2024, 0.04424, 0.2024, 0.04424, 0.2024, 0.04424, 0.2024, 0.04424, 0.2024, 0.04424, 0.2024, 0.04424, 0.2024, 0.04424, 0.2024, 0.04424, 0.2024, 0.04424, 0.2024, 0.04424, 0.2024, 0.04424, 0.2024, 0.04424, 0.2024, 0.04424, 0.2024, 0.04424, 0.2024, 0.04424, 0.2024, 0.04424, 0.2024, 0.04424, 0.2024, 0.04424, 0.2024, 0.04424, 0.2024, 0.04424, 0.2024, 0.04424, 0.2024, 0.04424, 0.2024, 0.04424, 0.2024, 0.04424, 0.2024, 0.04424, 0.2024, 0.04424, 0.2024, 0.04424, 0.2024, 0.04424, 0.2024, 0.04424, 0.2024, 0.04424, 0.2024, 0.04424, 0.2024, 0.04424, 0.2024, 0.04424, 0.2024, 0.04424, 0.2024, 0.04424, 0.2024, 0.04424, 0.2024, 0.04424, 0.2024, 0.04424, 0.2024, 0.04424, 0.2024, 0.04424, 0.2024, 0.04424, 0.2024, 0.04424, 0.2024, 0.04424, 0.2024, 0.04424, 0.2024, 0.04424, 0.2024, 0.04424, 0.2024, 0.04424, 0.2024, 0.04424, 0.2024, 0.04424, 0.2024, 0.04424, 0.2024, 0.04424, 0.2024, 0.04424, 0.2024, 0.04424, 0.2024, 0.04424, 0.2024, 0.04424, 0.2024, 0.04424, 0.2024, 0.04424, 0.2024, 0.04424, 0.2024, 0.04424, 0.2024, 0.04424, 0.2024, 0.04424, 0.2024, 0.04424, 0.2024, 0.04424, 0.2024, 0.04424, 0.2024, 0.04424, 0.2024, 0.04424, 0.2024, 0.04424, 0.2024, 0.04424, 0.2024, 0.04424, 0.2024, 0.04424, 0.2024, 0.04424, 0.2024, 0.04424, 0.2024, 0.04424, 0.2024, 0.04424, 0.2024, 0.04424, 0.2024, 0.04424, 0.2024, 0.04424, 0.2024, 0.04424, 0.2024, 0.04424, 0.2024, 0.04424, 0.2024, 0.04424, 0.2024, 0.04424, 0.2024, 0.04424, 0.2024, 0.04424, 0.2024, 0.04424, 0.2024, 0.04424, 0.2024, 0.04424, 0.2024, 0.04424, 0.2024, 0.04424, 0.2024, 0.04424, 0.2024, 0.04424, 0.2024, 0.04424, 0.2024, 0.04424, 0.2024, 0.04424, 0.2024, 0.04424, 0.2024, 0.04424, 0.2024, 0.04424, 0.2024, 0.04424, 0.2024, 0.04424, 0.2024, 0.04424, 0.2024, 0.04424, 0.2024, 0.04424, 0.2024, 0.04424, 0.2024, 0.04424, 0.2024, 0.04424, 0.2024, 0.04424, 0.2024, 0.04424, 0.2024, 0.04424, 0.2024, 0.04424, 0.2024, 0.04424, 0.2024, 0.04424, 0.2024, 0.04424, 0.2024, 0.04424, 0.2024, 0.04424, 0.2024, 0.04424, 0.2024, 0.04424, 0.2024, 0.04424, 0.2024, 0.04424, 0.2024, 0.04424, 0.2024, 0.04424, 0.2024, 0.04424, 0.2024, 0.04424, 0.2024, 0.04424, 0.2024, 0.04424, 0.2024, 0.04424, 0.2024, 0.04424, 0.2024, 0.04424, 0.2024, 0.04424, 0.2024, 0.04424, 0.2024, 0.04424, 0.2024, 0.04424, 0.2024, 0.04424, 0.2024, 0.04424, 0.2024, 0.04424, 0.2024, 0.04424, 0.2024, 0.04424, 0.2024, 0.04424, 0.2024, 0.04424, 0.2024, 0.04424, 0.2024, 0.04424, 0.2024, 0.04424, 0.2024, 0.04424, 0.2024, 0.04424, 0.2024, 0.04424, 0.2024, 0.04424, 0.2024, 0.04424, 0.2024, 0.04424, 0.2024, 0.04424, 0.2024, 0.04424, 0.2024, 0.04424, 0.2024, 0.04424, 0.2024, 0.04424, 0.2024, 0.04424, 0.2024, 0.04424, 0.2024, 0.04424, 0.2024, 0.04424, 0.2024, 0.04424, 0.2024, 0.04424, 0.2024, 0.04424, 0.2024, 0.04424, 0.2024, 0.04424, 0.2024, 0.04424, 0.2024, 0.04424, 0.2024, 0.04424, 0.2024, 0.04424, 0.2024, 0.04424, 0.2024, 0.04424, 0.2024, 0.04424, 0.2024, 0.04424, 0.2024, 0.04424, 0.2024, 0.04424, 0.2024, 0.04424, 0.2024, 0.04424, 0.2024, 0.04424, 0.2024, 0.04424, 0.2024, 0.04424, 0.2024, 0.04424, 0.2024, 0.04424, 0.2024, 0.04424, 0.2024, 0.04424, 0.2024, 0.04424, 0.2024, 0.04424, 0.2024, 0.04424, 0.2024, 0.04424, 0.2024, 0.04424, 0.2024, 0.04424, 0.2024, 0.04424, 0.2024, 0.04424, 0.2024, 0.04424, 0.2024, 0.04424, 0.2024, 0.04424, 0.2024, 0.04424, 0.2024, 0.04424, 0.2024, 0.04424, 0.2024, 0.04424, 0.2024, 0.04424, 0.2024, 0.04424, 0.2024, 0.04424, 0.2024, 0.04424, 0.2024, 0.04424, 0.2024, 0.04424, 0.2024, 0.04424, 0.2024, 0.04424, 0.2024, 0.04424, 0.2024, 0.04424, 0.2024, 0.04424, 0.2024, 0.04424, 0.2024, 0.04424, 0.2024, 0.04424, 0.2024, 0.04424, 0.2024, 0.04424, 0.2024, 0.04424, 0.2024, 0.04424, 0.2024, 0.04424, 0.2024, 0.04424, 0.2024, 0.04424, 0.2024, 0.04424, 0.2024, 0.04424, 0.2024, 0.04424, 0.2024, 0.04424, 0.2024, 0.04424, 0.2024, 0.04424, 0.2024, 0.04424, 0.2024, 0.04424, 0.2024, 0.04424, 0.2024, 0.04424, 0.2024, 0.04424, 0.2024, 0.04424, 0.2024, 0.04424, 0.2024, 0.04424, 0.2024, 0.04424, 0.2024, 0.04424, 0.2024, 0.04424, 0.2024, 0.04424, 0.2024, 0.04424, 0.2024, 0.04424, 0.2024, 0.04424, 0.2024, 0.04424, 0.2024, 0.04424, 0.2024, 0.04424, 0.2024, 0.04424, 0.2024, 0.04424, 0.2024, 0.04424, 0.2024, 0.04424, 0.2024, 0.04424, 0.2024, 0.04424, 0.2024, 0.04424, 0.2024, 0.04424, 0.2024, 0.04424, 0.2024, 0.04424, 0.2024, 0.04424, 0.2024, 0.04424, 0.2024, 0.04424, 0.2024, 0.04424, 0.2024, 0.04424, 0.2024, 0.04424, 0.2024, 0.04424, 0.2024, 0.04424, 0.2024, 0.04424, 0.2024, 0.04424, 0.2024, 0.04424, 0.2024, 0.04424, 0.2024, 0.04424, 0.2024, 0.04424, 0.2024, 0.04424, 0.2024, 0.04424, 0.2024, 0.04424, 0.2024, 0.04424, 0.2024, 0.04424, 0.2024, 0.04424, 0.2024, 0.04424, 0.2024, 0.04424, 0.2024, 0.04424, 0.2024, 0.04424, 0.2024, 0.04424, 0.2024, 0.04424, 0.2024, 0.04424, 0.2024, 0.04424, 0.2024, 0.04424, 0.2024, 0.04424, 0.2024, 0.04424, 0.2024, 0.04424, 0.2024, 0.04424, 0.2024, 0.04424, 0.2024, 0.04424, 0.2024, 0.04424, 0.2024, 0.04424, 0.2024, 0.04424, 0.2024, 0.04424, 0.2024, 0.04424, 0.2024, 0.04424, 0.2024, 0.04424, 0.2024, 0.04424, 0.2024, 0.04424, 0.2024, 0.04424, 0.2024, 0.04424, 0.2024, 0.04424, 0.2024, 0.04424, 0.2024, 0.04424, 0.2024, 0.04424, 0.2024, 0.04424, 0.2024, 0.04424, 0.2024, 0.04424, 0.2024, 0.04424, 0.2024, 0.04424, 0.2024, 0.04424, 0.2024, 0.04424, 0.2024, 0.04424, 0.2024, 0.04424, 0.2024, 0.04424, 0.2024, 0.04424, 0.2024, 0.04424, 0.2024, 0.04424, 0.2024, 0.04424, 0.2024, 0.04424, 0.2024, 0.04424, 0.2024, 0.04424, 0.2024, 0.04424, 0.2024, 0.04424, 0.2024, 0.04424, 0.2024, 0.04424, 0.2024, 0.04424, 0.2024, 0.04424, 0.2024, 0.04424, 0.2024, 0.04424, 0.2024, 0.04424, 0.2024, 0.04424, 0.2024, 0.04424, 0.2024, 0.04424, 0.2024, 0.04424, 0.2024, 0.04424, 0.2024, 0.04424, 0.2024, 0.04424, 0.2024, 0.04424, 0.2024, 0.04424, 0.2024, 0.04424, 0.2024, 0.04424, 0.2024, 0.04424, 0.2024, 0.04424, 0.2024, 0.04424, 0.2024, 0.04424, 0.2024, 0.04424, 0.2024, 0.04424, 0.2024, 0.04424, 0.2024, 0.04424, 0.2024, 0.04424, 0.2024, 0.04424, 0.2024, 0.04424, 0.2024, 0.04424, 0.2024, 0.04424, 0.2024, 0.04424, 0.2024, 0.04424, 0.2024, 0.04424, 0.2024, 0.04424, 0.2024, 0.04424, 0.2024, 0.04424, 0.2024, 0.04424, 0.2024, 0.04424, 0.2024, 0.04424, 0.2024, 0.04424, 0.2024, 0.04424, 0.2024, 0.04424, 0.2024, 0.04424, 0.2024, 0.04424, 0.2024, 0.04424, 0.2024, 0.04424, 0.2024, 0.04424, 0.2024, 0.04424, 0.2024, 0.04424, 0.2024, 0.04424, 0.2024, 0.04424, 0.2024, 0.04424, 0.2024, 0.04424, 0.2024, 0.04424, 0.2024, 0.04424, 0.2024, 0.04424, 0.2024, 0.04424, 0.2024, 0.04424, 0.2024, 0.04424, 0.2024, 0.04424, 0.2024, 0.04424, 0.2024, 0.04424, 0.2024, 0.04424, 0.2024, 0.04424, 0.2024, 0.04424, 0.2024, 0.04424, 0.2024, 0.04424, 0.2024, 0.04424, 0.2024, 0.04424, 0.2024, 0.04424, 0.2024, 0.04424, 0.2024, 0.04424, 0.2024, 0.04424, 0.2024, 0.04424, 0.2024, 0.04424, 0.2024, 0.04424, 0.2024, 0.04424, 0.2024, 0.04424, 0.2024, 0.04424, 0.2024, 0.04424, 0.2024, 0.04424, 0.2024, 0.04424, 0.2024, 0.04424, 0.2024, 0.04424, 0.2024, 0.04424, 0.2024, 0.04424, 0.2024, 0.04424, 0.2024, 0.04424, 0.2024, 0.04424, 0.2024, 0.04424, 0.2024, 0.04424, 0.2024, 0.04424, 0.2024, 0.04424, 0.2024, 0.04424, 0.2024, 0.04424, 0.2024, 0.04424, 0.2024, 0.04424, 0.2024, 0.04424, 0.2024, 0.04424, 0.2024, 0.04424, 0.2024, 0.04424, 0.2024, 0.04424, 0.2024, 0.04424, 0.2024, 0.04424, 0.2024, 0.04424, 0.2024, 0.04424, 0.2024, 0.04424, 0.2024, 0.04424, 0.2024, 0.04424, 0.2024, 0.04424, 0.2024, 0.04424, 0.2024, 0.04424, 0.2024, 0.04424, 0.2024, 0.04424, 0.2024, 0.04424, 0.2024, 0.04424, 0.2024, 0.04424, 0.2024, 0.04424, 0.2024, 0.04424, 0.2024, 0.04424, 0.2024, 0.04424, 0.2024, 0.04424, 0.2024, 0.04424, 0.2024, 0.04424, 0.2024, 0.04424, 0.2024, 0.04424, 0.2024, 0.04424, 0.2024, 0.04424, 0.2024, 0.04424, 0.2024, 0.04424, 0.2024, 0.04424, 0.2024, 0.04424, 0.2024, 0.04424, 0.2024, 0.04424, 0.2024, 0.04424, 0.2024, 0.04424, 0.2024, 0.04424, 0.2024, 0.04424, 0.2024, 0.04424, 0.2024, 0.04424, 0.2024, 0.04424, 0.2024, 0.04424, 0.2024, 0.04424, 0.2024, 0.04424, 0.2024, 0.04424, 0.2024, 0.04424, 0.2024, 0.04424, 0.2024, 0.04424, 0.2024, 0.04424, 0.2024, 0.04424, 0.2024, 0.04424, 0.2024, 0.04424, 0.2024, 0.04424, 0.2024, 0.04424, 0.2024])
me_cube_006.materials.append(mat_material_007)
me_cube_006.use_remesh_fix_poles = True
me_cube_006.use_remesh_preserve_attributes = False
me_cube_006.use_mirror_vertex_groups = False
me_cube_006.update()

# ---- objects
ob_bench = bpy.data.objects.new('Bench', me_cube_006)

# ---- transforms, parenting, visibility, modifiers, constraints
ob_bench.location = (0.0, 0.0, 0.0)
ob_bench.rotation_euler = (0.0, 0.0, 1.571)
ob_bench.scale = (0.7115, 0.6736, 0.08228)
ob_bench.lineart.crease_threshold = 0.0

# ---- collection membership
col_bench.objects.link(ob_bench)

# ---- scene / render settings (as saved in the file)
scene.frame_start = 1; scene.frame_end = 250; scene.frame_set(1)
scene.render.engine = 'BLENDER_EEVEE_NEXT'
scene.cycles.use_denoising = False
scene.cycles.samples = 128
scene.cycles.sampling_pattern = 'TABULATED_SOBOL'
scene.cycles.use_adaptive_sampling = False
scene.cycles.use_light_tree = False
scene.view_settings.view_transform = 'Filmic'
bpy.context.view_layer.update()

# ---- added for rendering (the .blend has no active camera and no usable light): camera, sun
cam_auto = bpy.data.cameras.new('AutoCamera')
cam_auto.lens = 50.0
cam_auto.sensor_width = 36.0
cam_auto.clip_end = 1000.0
ob_auto_camera = bpy.data.objects.new('AutoCamera', cam_auto)
scene.collection.objects.link(ob_auto_camera)
ob_auto_camera.location = (3.32022, -4.02852, 3.8212)
ob_auto_camera.rotation_euler = (1.09748, -7.21219e-08, 0.694738)
scene.camera = ob_auto_camera
light_auto_sun = bpy.data.lights.new('AutoSun', 'SUN')
light_auto_sun.energy = 3.0
light_auto_sun.angle = 0.0523599
ob_auto_sun = bpy.data.objects.new('AutoSun', light_auto_sun)
scene.collection.objects.link(ob_auto_sun)
ob_auto_sun.rotation_euler = (0.872665, 0.174533, 0.523599)
bpy.context.view_layer.update()
